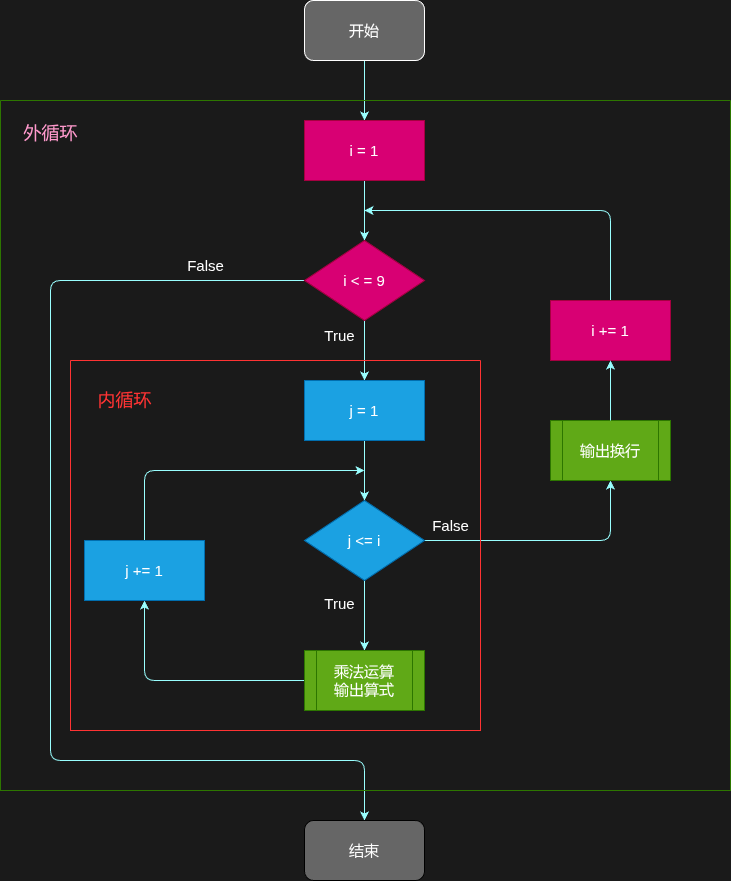

The diagram above was exported from draw.io. Its source (the exported page's mxGraphModel, read from the mxfile embedded in the PNG):
<mxGraphModel dx="724" dy="880" grid="1" gridSize="10" guides="1" tooltips="1" connect="1" arrows="1" fold="1" page="1" pageScale="1" pageWidth="827" pageHeight="1169" background="#1A1A1A" math="0" shadow="0">
  <root>
    <mxCell id="0" />
    <mxCell id="1" parent="0" />
    <mxCell id="12" style="edgeStyle=none;html=1;exitX=0.5;exitY=1;exitDx=0;exitDy=0;entryX=0.5;entryY=0;entryDx=0;entryDy=0;strokeColor=#99FFFF;" parent="1" source="2" target="3" edge="1">
      <mxGeometry relative="1" as="geometry" />
    </mxCell>
    <mxCell id="2" value="&lt;font style=&quot;font-size: 15px; color: rgb(255, 255, 255);&quot;&gt;开始&lt;/font&gt;" style="rounded=1;whiteSpace=wrap;html=1;fillColor=#666666;strokeColor=#FFFFFF;" parent="1" vertex="1">
      <mxGeometry x="354" y="90" width="120" height="60" as="geometry" />
    </mxCell>
    <mxCell id="13" style="edgeStyle=none;html=1;exitX=0.5;exitY=1;exitDx=0;exitDy=0;entryX=0.5;entryY=0;entryDx=0;entryDy=0;strokeColor=#99FFFF;" parent="1" source="3" target="5" edge="1">
      <mxGeometry relative="1" as="geometry" />
    </mxCell>
    <mxCell id="3" value="&lt;font style=&quot;font-size: 15px; color: rgb(255, 255, 255);&quot;&gt;i = 1&lt;/font&gt;" style="rounded=0;whiteSpace=wrap;html=1;fillColor=#d80073;fontColor=#ffffff;strokeColor=#A50040;" parent="1" vertex="1">
      <mxGeometry x="354" y="210" width="120" height="60" as="geometry" />
    </mxCell>
    <mxCell id="14" style="edgeStyle=none;html=1;exitX=0.5;exitY=1;exitDx=0;exitDy=0;entryX=0.5;entryY=0;entryDx=0;entryDy=0;strokeColor=#99FFFF;" parent="1" source="5" target="6" edge="1">
      <mxGeometry relative="1" as="geometry" />
    </mxCell>
    <mxCell id="21" style="edgeStyle=orthogonalEdgeStyle;html=1;exitX=0;exitY=0.5;exitDx=0;exitDy=0;entryX=0.5;entryY=0;entryDx=0;entryDy=0;strokeColor=#99FFFF;" parent="1" source="5" target="11" edge="1">
      <mxGeometry relative="1" as="geometry">
        <Array as="points">
          <mxPoint x="100" y="370" />
          <mxPoint x="100" y="850" />
          <mxPoint x="414" y="850" />
        </Array>
      </mxGeometry>
    </mxCell>
    <mxCell id="5" value="&lt;font style=&quot;color: rgb(255, 255, 255); font-size: 15px;&quot;&gt;i &amp;lt; = 9&lt;/font&gt;" style="rhombus;whiteSpace=wrap;html=1;fillColor=#d80073;fontColor=#ffffff;strokeColor=#A50040;" parent="1" vertex="1">
      <mxGeometry x="354" y="330" width="120" height="80" as="geometry" />
    </mxCell>
    <mxCell id="15" style="edgeStyle=none;html=1;exitX=0.5;exitY=1;exitDx=0;exitDy=0;entryX=0.5;entryY=0;entryDx=0;entryDy=0;strokeColor=#99FFFF;" parent="1" source="6" target="8" edge="1">
      <mxGeometry relative="1" as="geometry" />
    </mxCell>
    <mxCell id="6" value="&lt;font style=&quot;color: rgb(255, 255, 255); font-size: 15px;&quot;&gt;j = 1&lt;/font&gt;" style="rounded=0;whiteSpace=wrap;html=1;fillColor=#1ba1e2;fontColor=#ffffff;strokeColor=#006EAF;" parent="1" vertex="1">
      <mxGeometry x="354" y="470" width="120" height="60" as="geometry" />
    </mxCell>
    <mxCell id="20" style="edgeStyle=orthogonalEdgeStyle;html=1;exitX=0.5;exitY=0;exitDx=0;exitDy=0;strokeColor=#99FFFF;" parent="1" source="7" edge="1">
      <mxGeometry relative="1" as="geometry">
        <mxPoint x="414" y="300" as="targetPoint" />
        <Array as="points">
          <mxPoint x="660" y="300" />
        </Array>
      </mxGeometry>
    </mxCell>
    <mxCell id="7" value="&lt;font style=&quot;color: rgb(255, 255, 255); font-size: 15px;&quot;&gt;i += 1&lt;/font&gt;" style="rounded=0;whiteSpace=wrap;html=1;fillColor=#d80073;fontColor=#ffffff;strokeColor=#A50040;" parent="1" vertex="1">
      <mxGeometry x="600" y="390" width="120" height="60" as="geometry" />
    </mxCell>
    <mxCell id="16" style="edgeStyle=none;html=1;exitX=0.5;exitY=1;exitDx=0;exitDy=0;entryX=0.5;entryY=0;entryDx=0;entryDy=0;strokeColor=#99FFFF;" parent="1" source="8" target="9" edge="1">
      <mxGeometry relative="1" as="geometry" />
    </mxCell>
    <mxCell id="19" style="edgeStyle=orthogonalEdgeStyle;html=1;exitX=1;exitY=0.5;exitDx=0;exitDy=0;strokeColor=#99FFFF;" parent="1" source="8" target="30" edge="1">
      <mxGeometry relative="1" as="geometry">
        <mxPoint x="660" y="580" as="targetPoint" />
      </mxGeometry>
    </mxCell>
    <mxCell id="8" value="&lt;font style=&quot;color: rgb(255, 255, 255); font-size: 15px;&quot;&gt;j &amp;lt;= i&lt;/font&gt;" style="rhombus;whiteSpace=wrap;html=1;fillColor=#1ba1e2;fontColor=#ffffff;strokeColor=#006EAF;" parent="1" vertex="1">
      <mxGeometry x="354" y="590" width="120" height="80" as="geometry" />
    </mxCell>
    <mxCell id="17" style="edgeStyle=orthogonalEdgeStyle;html=1;exitX=0;exitY=0.5;exitDx=0;exitDy=0;entryX=0.5;entryY=1;entryDx=0;entryDy=0;strokeColor=#99FFFF;" parent="1" source="9" target="10" edge="1">
      <mxGeometry relative="1" as="geometry" />
    </mxCell>
    <mxCell id="9" value="&lt;font style=&quot;color: rgb(255, 255, 255); font-size: 15px;&quot;&gt;乘法运算&lt;/font&gt;&lt;div&gt;&lt;font style=&quot;color: rgb(255, 255, 255); font-size: 15px;&quot;&gt;输出算式&lt;/font&gt;&lt;/div&gt;" style="shape=process;whiteSpace=wrap;html=1;backgroundOutline=1;fillColor=#60a917;fontColor=#ffffff;strokeColor=#2D7600;" parent="1" vertex="1">
      <mxGeometry x="354" y="740" width="120" height="60" as="geometry" />
    </mxCell>
    <mxCell id="18" style="edgeStyle=orthogonalEdgeStyle;html=1;exitX=0.5;exitY=0;exitDx=0;exitDy=0;strokeColor=#99FFFF;" parent="1" source="10" edge="1">
      <mxGeometry relative="1" as="geometry">
        <mxPoint x="414" y="560" as="targetPoint" />
        <Array as="points">
          <mxPoint x="194" y="560" />
        </Array>
      </mxGeometry>
    </mxCell>
    <mxCell id="10" value="&lt;font style=&quot;font-size: 15px; color: rgb(255, 255, 255);&quot;&gt;j += 1&lt;/font&gt;" style="rounded=0;whiteSpace=wrap;html=1;fillColor=#1ba1e2;fontColor=#ffffff;strokeColor=#006EAF;" parent="1" vertex="1">
      <mxGeometry x="134" y="630" width="120" height="60" as="geometry" />
    </mxCell>
    <mxCell id="11" value="&lt;font style=&quot;color: rgb(255, 255, 255); font-size: 15px;&quot;&gt;结束&lt;/font&gt;" style="rounded=1;whiteSpace=wrap;html=1;fillColor=#666666;" parent="1" vertex="1">
      <mxGeometry x="354" y="910" width="120" height="60" as="geometry" />
    </mxCell>
    <mxCell id="22" value="" style="swimlane;startSize=0;strokeColor=#2D7600;fillColor=#60a917;fontColor=#ffffff;" parent="1" vertex="1">
      <mxGeometry x="50" y="190" width="730" height="690" as="geometry" />
    </mxCell>
    <mxCell id="23" value="" style="swimlane;startSize=0;strokeColor=#FF3333;" parent="22" vertex="1">
      <mxGeometry x="70" y="260" width="410" height="370" as="geometry" />
    </mxCell>
    <mxCell id="24" value="&lt;font style=&quot;font-size: 18px; color: rgb(255, 51, 51);&quot;&gt;内循环&lt;/font&gt;" style="text;html=1;align=center;verticalAlign=middle;resizable=0;points=[];autosize=1;strokeColor=none;fillColor=none;" parent="23" vertex="1">
      <mxGeometry x="14" y="20" width="80" height="40" as="geometry" />
    </mxCell>
    <mxCell id="27" value="&lt;font style=&quot;font-size: 15px;&quot; color=&quot;#ffffff&quot;&gt;False&lt;/font&gt;" style="text;html=1;align=center;verticalAlign=middle;resizable=0;points=[];autosize=1;strokeColor=none;fillColor=none;" parent="23" vertex="1">
      <mxGeometry x="350" y="150" width="60" height="30" as="geometry" />
    </mxCell>
    <mxCell id="28" value="&lt;font style=&quot;font-size: 15px; color: rgb(255, 255, 255);&quot;&gt;True&lt;/font&gt;" style="text;html=1;align=center;verticalAlign=middle;resizable=0;points=[];autosize=1;strokeColor=none;fillColor=none;" parent="23" vertex="1">
      <mxGeometry x="244" y="228" width="50" height="30" as="geometry" />
    </mxCell>
    <mxCell id="26" value="&lt;font style=&quot;font-size: 15px;&quot; color=&quot;#ffffff&quot;&gt;False&lt;/font&gt;" style="text;html=1;align=center;verticalAlign=middle;resizable=0;points=[];autosize=1;strokeColor=none;fillColor=none;" parent="22" vertex="1">
      <mxGeometry x="175" y="150" width="60" height="30" as="geometry" />
    </mxCell>
    <mxCell id="29" value="&lt;font style=&quot;font-size: 15px; color: rgb(255, 255, 255);&quot;&gt;True&lt;/font&gt;" style="text;html=1;align=center;verticalAlign=middle;resizable=0;points=[];autosize=1;strokeColor=none;fillColor=none;" parent="22" vertex="1">
      <mxGeometry x="314" y="220" width="50" height="30" as="geometry" />
    </mxCell>
    <mxCell id="30" value="&lt;font style=&quot;color: rgb(255, 255, 255); font-size: 15px;&quot;&gt;输出换行&lt;/font&gt;" style="shape=process;whiteSpace=wrap;html=1;backgroundOutline=1;fillColor=#60a917;fontColor=#ffffff;strokeColor=#2D7600;" vertex="1" parent="22">
      <mxGeometry x="549.9999999999998" y="320" width="120" height="60" as="geometry" />
    </mxCell>
    <mxCell id="25" value="&lt;font style=&quot;color: rgb(255, 153, 204); font-size: 18px;&quot;&gt;外循环&lt;/font&gt;" style="text;html=1;align=center;verticalAlign=middle;resizable=0;points=[];autosize=1;strokeColor=none;fillColor=none;" parent="1" vertex="1">
      <mxGeometry x="60" y="203" width="80" height="40" as="geometry" />
    </mxCell>
    <mxCell id="32" style="edgeStyle=none;html=1;exitX=0.5;exitY=0;exitDx=0;exitDy=0;entryX=0.5;entryY=1;entryDx=0;entryDy=0;strokeColor=#99FFFF;" edge="1" parent="1" source="30" target="7">
      <mxGeometry relative="1" as="geometry" />
    </mxCell>
  </root>
</mxGraphModel>